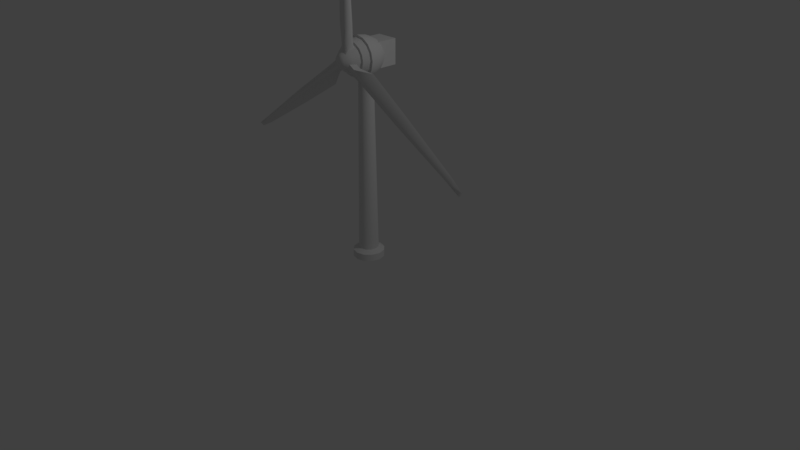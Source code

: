 # Source: WindTurbine.blend  (saved by Blender 2.78.0; exported with 4.5.12 LTS)
import bpy
from mathutils import Matrix  # noqa: F401  (used for matrix-valued properties, if any)

bpy.ops.wm.read_factory_settings(use_empty=True)
scene = bpy.context.scene
scene.name = 'Scene'

# ---- collections
col_collection_1 = bpy.data.collections.new('Collection 1'); scene.collection.children.link(col_collection_1)
col_collection_2 = bpy.data.collections.new('Collection 2'); scene.collection.children.link(col_collection_2)

# ---- materials (node trees are filled in below, after node groups)
mat_material = bpy.data.materials.new('Material')
mat_material.alpha_threshold = 0.0
mat_material.use_transparent_shadow = False
mat_material.roughness = 0.5
mat_material.line_color = (0.0, 0.0, 0.0, 1.0)
mat_material_001 = bpy.data.materials.new('Material.001')
mat_material_001.alpha_threshold = 0.0
mat_material_001.use_transparent_shadow = False
mat_material_001.roughness = 0.5

# ---- node groups
ng_auto_smooth = bpy.data.node_groups.new('Auto Smooth', 'GeometryNodeTree')
_s = ng_auto_smooth.interface.new_socket(name='Geometry', in_out='OUTPUT', socket_type='NodeSocketGeometry')
_s = ng_auto_smooth.interface.new_socket(name='Geometry', in_out='INPUT', socket_type='NodeSocketGeometry')
_s = ng_auto_smooth.interface.new_socket(name='Angle', in_out='INPUT', socket_type='NodeSocketFloat')
_s.subtype = 'ANGLE'
_s.min_value = 0.0
_s.max_value = 3.142
ng_auto_smooth.is_modifier = True
_N = ng_auto_smooth.nodes; _L = ng_auto_smooth.links
n0 = _N.new('NodeGroupOutput'); n0.name = 'Group Output'; n0.location = (480, -100)
n1 = _N.new('NodeGroupInput'); n1.name = 'Group Input'; n1.location = (-420, -300)
n2 = _N.new('NodeGroupInput'); n2.name = 'Group Input.001'; n2.location = (-60, -100)
n3 = _N.new('GeometryNodeSetShadeSmooth'); n3.name = 'Set Shade Smooth'; n3.location = (120, -100)
n3.domain = 'EDGE'
n4 = _N.new('GeometryNodeSetShadeSmooth'); n4.name = 'Set Shade Smooth.001'; n4.location = (300, -100)
n5 = _N.new('GeometryNodeInputMeshEdgeAngle'); n5.name = 'Edge Angle'; n5.location = (-420, -220)
n6 = _N.new('GeometryNodeInputEdgeSmooth'); n6.name = 'Is Edge Smooth'; n6.location = (-60, -160)
n7 = _N.new('GeometryNodeInputShadeSmooth'); n7.name = 'Is Face Smooth'; n7.location = (-240, -340)
n8 = _N.new('FunctionNodeBooleanMath'); n8.name = 'Boolean Math'; n8.location = (-60, -220)
n9 = _N.new('FunctionNodeCompare'); n9.name = 'Compare'; n9.location = (-240, -180)
n9.operation = 'LESS_EQUAL'
_L.new(n5.outputs[0], n9.inputs[0])
_L.new(n4.outputs[0], n0.inputs[0])
_L.new(n1.outputs[1], n9.inputs[1])
_L.new(n9.outputs[0], n8.inputs[0])
_L.new(n7.outputs[0], n8.inputs[1])
_L.new(n2.outputs[0], n3.inputs[0])
_L.new(n6.outputs[0], n3.inputs[1])
_L.new(n3.outputs[0], n4.inputs[0])
_L.new(n8.outputs[0], n3.inputs[2])
n0.is_active_output = True

# ---- material node trees

# ---- world
world_world = bpy.data.worlds.new('World'); scene.world = world_world
world_world.color = (0.05088, 0.05088, 0.05088)
world_world.use_sun_shadow = False
world_world.sun_shadow_jitter_overblur = 0.0
world_world.cycles.sampling_method = 'MANUAL'

# ---- cameras
cam_camera = bpy.data.cameras.new('Camera')
cam_camera.clip_end = 100.0
cam_camera.lens = 35.0
cam_camera.sensor_width = 32.0
cam_camera.sensor_height = 18.0
cam_camera.ortho_scale = 7.314
cam_camera.dof.focus_distance = 0.0
cam_camera.dof.aperture_fstop = 128.0

# ---- lights
light_lamp = bpy.data.lights.new('Lamp', 'POINT')
light_lamp.transmission_factor = 0.0
light_lamp.cutoff_distance = 30.0
light_lamp.energy = 100.0
light_lamp.shadow_buffer_clip_start = 1.001
light_lamp.shadow_soft_size = 0.1
light_lamp.shadow_maximum_resolution = 0.006
light_lamp.use_absolute_resolution = True

# ---- meshes
me_sphere = bpy.data.meshes.new('Sphere')
me_sphere.from_pydata([(-0.5194, 0.5343, 0.3255), (-0.5194, -0.6193, 0.3255), (-0.5194, 0.5343, 1.075), (-0.5194, -0.6193, 1.075), (0.5194, 0.5343, 0.3255), (0.5194, -0.6193, 0.3255), (0.5194, 0.5343, 1.075), (0.5194, -0.6193, 1.075), (-7.168e-10, 0.3612, 0.7774), (-1.944e-09, 0.7672, 0.4805), (-9.18e-10, 0.9116, 0.2443), (-1.895e-17, 0.8863, -0.05183), (3.948e-09, 0.6796, -0.2741), (3.948e-09, 0.5201, -0.486), (0.1382, 0.3337, 0.7774), (0.2936, 0.7088, 0.4805), (0.3489, 0.8423, 0.2443), (0.3392, 0.8189, -0.05183), (0.2601, 0.6278, -0.2741), (0.199, 0.4805, -0.486), (0.1077, 0.2601, -0.6776), (-1.015e-07, 4.312e-08, 0.8982), (0.2554, 0.2554, 0.7774), (0.5425, 0.5425, 0.4805), (0.6446, 0.6446, 0.2443), (0.6267, 0.6267, -0.05183), (0.4805, 0.4805, -0.2741), (0.3678, 0.3678, -0.486), (0.199, 0.199, -0.6776), (0.3337, 0.1382, 0.7774), (0.7088, 0.2936, 0.4805), (0.8423, 0.3489, 0.2443), (0.8189, 0.3392, -0.05183), (0.6278, 0.2601, -0.2741), (0.4805, 0.199, -0.486), (0.2601, 0.1077, -0.6776), (0.3612, 1.191e-07, 0.7774), (0.7672, 4.003e-08, 0.4805), (0.9116, 6.527e-09, 0.2443), (0.8863, -1.193e-08, -0.05183), (0.6796, 9.313e-09, -0.2741), (0.5201, 5.627e-08, -0.486), (0.2815, 4.156e-08, -0.6776), (0.3337, -0.1382, 0.7774), (0.7088, -0.2936, 0.4805), (0.8423, -0.3489, 0.2443), (0.8189, -0.3392, -0.05183), (0.6278, -0.2601, -0.2741), (0.4805, -0.199, -0.486), (0.2601, -0.1077, -0.6776), (0.2554, -0.2554, 0.7774), (0.5425, -0.5425, 0.4805), (0.6446, -0.6446, 0.2443), (0.6267, -0.6267, -0.05183), (0.4805, -0.4805, -0.2741), (0.3678, -0.3678, -0.486), (0.199, -0.199, -0.6776), (0.1382, -0.3337, 0.7774), (0.2936, -0.7088, 0.4805), (0.3489, -0.8423, 0.2443), (0.3392, -0.8189, -0.05183), (0.2601, -0.6278, -0.2741), (0.199, -0.4805, -0.486), (0.1077, -0.2601, -0.6776), (-6.932e-08, -0.3612, 0.7774), (-2.757e-07, -0.7672, 0.4805), (-2.942e-07, -0.9116, 0.2443), (-2.889e-07, -0.8863, -0.05183), (-2.139e-07, -0.6796, -0.2741), (-1.92e-07, -0.5201, -0.486), (-1.153e-07, -0.2815, -0.6776), (-0.1382, -0.3337, 0.7774), (-0.2936, -0.7088, 0.4805), (-0.3489, -0.8423, 0.2443), (-0.3392, -0.8189, -0.05183), (-0.2601, -0.6278, -0.2741), (-0.199, -0.4805, -0.486), (-0.1077, -0.2601, -0.6776), (-0.2554, -0.2554, 0.7774), (-0.5425, -0.5425, 0.4805), (-0.6446, -0.6446, 0.2443), (-0.6267, -0.6267, -0.05183), (-0.4805, -0.4805, -0.2741), (-0.3678, -0.3678, -0.486), (-0.199, -0.199, -0.6776), (3.948e-09, 1.113e-07, -0.7336), (-0.3337, -0.1382, 0.7774), (-0.7088, -0.2936, 0.4805), (-0.8423, -0.3489, 0.2443), (-0.8189, -0.3392, -0.05183), (-0.6278, -0.2601, -0.2741), (-0.4805, -0.199, -0.486), (-0.2601, -0.1077, -0.6776), (-0.3612, 2.316e-07, 0.7774), (-0.7672, 4.838e-07, 0.4805), (-0.9116, 5.153e-07, 0.2443), (-0.8863, 5.164e-07, -0.05183), (-0.6796, 3.82e-07, -0.2741), (-0.5201, 3.632e-07, -0.486), (-0.2815, 2.498e-07, -0.6776), (-0.3337, 0.1382, 0.7774), (-0.7088, 0.2936, 0.4805), (-0.8423, 0.3489, 0.2443), (-0.8189, 0.3392, -0.05183), (-0.6278, 0.2601, -0.2741), (-0.4805, 0.199, -0.486), (-0.2601, 0.1077, -0.6776), (-0.2554, 0.2554, 0.7774), (-0.5425, 0.5425, 0.4805), (-0.6446, 0.6446, 0.2443), (-0.6267, 0.6267, -0.05183), (-0.4805, 0.4805, -0.2741), (-0.3678, 0.3678, -0.486), (-0.199, 0.199, -0.6776), (-0.1382, 0.3337, 0.7774), (-0.2936, 0.7088, 0.4805), (-0.3489, 0.8423, 0.2443), (-0.3392, 0.8189, -0.05183), (-0.2601, 0.6278, -0.2741), (-0.199, 0.4805, -0.486), (-0.1077, 0.2601, -0.6776), (1.587e-07, 0.2815, -0.6776), (4.584e-10, 0.9811, -0.05183), (0.3754, 0.9064, -0.05183), (0.6937, 0.6937, -0.05183), (0.9064, 0.3754, -0.05183), (0.9811, 1.037e-08, -0.05183), (0.9064, -0.3754, -0.05183), (0.6937, -0.6937, -0.05183), (0.3754, -0.9064, -0.05183), (-3.194e-07, -0.9811, -0.05183), (-0.3754, -0.9064, -0.05183), (-0.6937, -0.6937, -0.05183), (-0.9064, -0.3754, -0.05183), (-0.9811, 5.951e-07, -0.05183), (-0.9064, 0.3754, -0.05183), (-0.6937, 0.6937, -0.05183), (-0.3754, 0.9064, -0.05183), (0.2931, 0.7077, -0.2741), (1.477e-17, 0.766, -0.2741), (0.5417, 0.5417, -0.2741), (0.7077, 0.2931, -0.2741), (0.766, 1.455e-08, -0.2741), (0.7077, -0.2931, -0.2741), (0.5417, -0.5417, -0.2741), (0.2931, -0.7077, -0.2741), (-2.456e-07, -0.766, -0.2741), (-0.2931, -0.7077, -0.2741), (-0.5417, -0.5417, -0.2741), (-0.7077, -0.2931, -0.2741), (-0.766, 4.346e-07, -0.2741), (-0.7077, 0.2931, -0.2741), (-0.5417, 0.5417, -0.2741), (-0.2931, 0.7077, -0.2741), (-1.661e-09, 9.195, 0.5641), (-4.567e-09, 0.1784, 0.4728), (0.237, 9.195, 0.5229), (0.1667, 0.1784, 0.4438), (0.4105, 9.195, 0.4102), (0.2887, 0.1784, 0.3646), (0.474, 9.195, 0.2563), (0.3334, 0.1784, 0.2563), (0.4105, 9.195, 0.1024), (0.2887, 0.1784, 0.1481), (0.237, 9.195, -0.01023), (0.1667, 0.1784, 0.06883), (6.991e-08, 9.195, -0.05147), (4.578e-08, 0.1784, 0.03983), (-0.237, 9.195, -0.01023), (-0.1667, 0.1784, 0.06883), (-0.4105, 9.195, 0.1024), (-0.2887, 0.1784, 0.1481), (-0.474, 9.195, 0.2563), (-0.3334, 0.1784, 0.2563), (-0.4105, 9.195, 0.4102), (-0.2887, 0.1784, 0.3646), (-0.237, 9.195, 0.5229), (-0.1667, 0.1784, 0.4438), (-1.893e-15, 9.662, 0.739), (0.3716, 9.662, 0.6743), (0.6437, 9.662, 0.4976), (0.7433, 9.662, 0.2563), (0.6437, 9.662, 0.01501), (0.3716, 9.662, -0.1617), (1.122e-07, 9.662, -0.2263), (-0.3716, 9.662, -0.1617), (-0.6437, 9.662, 0.01501), (-0.7433, 9.662, 0.2563), (-0.6437, 9.662, 0.4976), (-0.3716, 9.662, 0.6743), (-1.818e-15, 9.328, 0.739), (0.3716, 9.328, 0.6743), (0.6437, 9.328, 0.4976), (0.7433, 9.328, 0.2563), (0.6437, 9.328, 0.01501), (0.3716, 9.328, -0.1617), (1.122e-07, 9.328, -0.2263), (-0.3716, 9.328, -0.1617), (-0.6437, 9.328, 0.01501), (-0.7433, 9.328, 0.2563), (-0.6437, 9.328, 0.4976), (-0.3716, 9.328, 0.6743)], [], [(0, 1, 3, 2), (2, 3, 7, 6), (6, 7, 5, 4), (2, 6, 4, 0), (7, 3, 1, 5), (139, 11, 17, 138), (10, 9, 15, 16), (8, 21, 14), (85, 121, 20), (13, 12, 18, 19), (122, 10, 16, 123), (9, 8, 14, 15), (121, 13, 19, 20), (85, 20, 28), (19, 18, 26, 27), (123, 16, 24, 124), (15, 14, 22, 23), (20, 19, 27, 28), (138, 17, 25, 140), (16, 15, 23, 24), (14, 21, 22), (23, 22, 29, 30), (28, 27, 34, 35), (140, 25, 32, 141), (24, 23, 30, 31), (22, 21, 29), (85, 28, 35), (27, 26, 33, 34), (124, 24, 31, 125), (35, 34, 41, 42), (141, 32, 39, 142), (31, 30, 37, 38), (29, 21, 36), (85, 35, 42), (34, 33, 40, 41), (125, 31, 38, 126), (30, 29, 36, 37), (36, 21, 43), (85, 42, 49), (41, 40, 47, 48), (126, 38, 45, 127), (37, 36, 43, 44), (42, 41, 48, 49), (142, 39, 46, 143), (38, 37, 44, 45), (48, 47, 54, 55), (127, 45, 52, 128), (44, 43, 50, 51), (49, 48, 55, 56), (143, 46, 53, 144), (45, 44, 51, 52), (43, 21, 50), (85, 49, 56), (56, 55, 62, 63), (144, 53, 60, 145), (52, 51, 58, 59), (50, 21, 57), (85, 56, 63), (55, 54, 61, 62), (128, 52, 59, 129), (51, 50, 57, 58), (145, 60, 67, 146), (59, 58, 65, 66), (57, 21, 64), (85, 63, 70), (62, 61, 68, 69), (129, 59, 66, 130), (58, 57, 64, 65), (63, 62, 69, 70), (85, 70, 77), (69, 68, 75, 76), (130, 66, 73, 131), (65, 64, 71, 72), (70, 69, 76, 77), (146, 67, 74, 147), (66, 65, 72, 73), (64, 21, 71), (131, 73, 80, 132), (72, 71, 78, 79), (77, 76, 83, 84), (147, 74, 81, 148), (73, 72, 79, 80), (71, 21, 78), (85, 77, 84), (76, 75, 82, 83), (84, 83, 91, 92), (148, 81, 89, 149), (80, 79, 87, 88), (78, 21, 86), (85, 84, 92), (83, 82, 90, 91), (132, 80, 88, 133), (79, 78, 86, 87), (88, 87, 94, 95), (86, 21, 93), (85, 92, 99), (91, 90, 97, 98), (133, 88, 95, 134), (87, 86, 93, 94), (92, 91, 98, 99), (149, 89, 96, 150), (85, 99, 106), (98, 97, 104, 105), (134, 95, 102, 135), (94, 93, 100, 101), (99, 98, 105, 106), (150, 96, 103, 151), (95, 94, 101, 102), (93, 21, 100), (101, 100, 107, 108), (106, 105, 112, 113), (151, 103, 110, 152), (102, 101, 108, 109), (100, 21, 107), (85, 106, 113), (105, 104, 111, 112), (135, 102, 109, 136), (113, 112, 119, 120), (152, 110, 117, 153), (109, 108, 115, 116), (107, 21, 114), (85, 113, 120), (112, 111, 118, 119), (136, 109, 116, 137), (108, 107, 114, 115), (114, 21, 8), (85, 120, 121), (119, 118, 12, 13), (137, 116, 10, 122), (115, 114, 8, 9), (120, 119, 13, 121), (153, 117, 11, 139), (116, 115, 9, 10), (26, 140, 141, 33), (33, 141, 142, 40), (40, 142, 143, 47), (47, 143, 144, 54), (54, 144, 145, 61), (61, 145, 146, 68), (68, 146, 147, 75), (75, 147, 148, 82), (82, 148, 149, 90), (90, 149, 150, 97), (97, 150, 151, 104), (104, 151, 152, 111), (111, 152, 153, 118), (118, 153, 139, 12), (12, 139, 138, 18), (18, 138, 140, 26), (132, 133, 89, 81), (133, 134, 96, 89), (134, 135, 103, 96), (135, 136, 110, 103), (136, 137, 117, 110), (137, 122, 11, 117), (122, 123, 17, 11), (123, 124, 25, 17), (124, 125, 32, 25), (125, 126, 39, 32), (126, 127, 46, 39), (127, 128, 53, 46), (128, 129, 60, 53), (129, 130, 67, 60), (130, 131, 74, 67), (131, 132, 81, 74), (154, 155, 157, 156), (156, 157, 159, 158), (158, 159, 161, 160), (160, 161, 163, 162), (162, 163, 165, 164), (164, 165, 167, 166), (166, 167, 169, 168), (168, 169, 171, 170), (170, 171, 173, 172), (172, 173, 175, 174), (157, 155, 177, 175, 173, 171, 169, 167, 165, 163, 161, 159), (174, 175, 177, 176), (176, 177, 155, 154), (189, 201, 190, 178), (180, 192, 193, 181), (181, 193, 194, 182), (182, 194, 195, 183), (183, 195, 196, 184), (184, 196, 197, 185), (185, 197, 198, 186), (186, 198, 199, 187), (187, 199, 200, 188), (188, 200, 201, 189), (179, 191, 192, 180), (154, 190, 201, 176), (158, 192, 191, 156), (160, 193, 192, 158), (162, 194, 193, 160), (164, 195, 194, 162), (166, 196, 195, 164), (168, 197, 196, 166), (170, 198, 197, 168), (172, 199, 198, 170), (174, 200, 199, 172), (201, 200, 174, 176), (178, 190, 191, 179), (156, 191, 190, 154)])
me_sphere.polygons.foreach_set('use_smooth', [0, 0, 0, 0, 0, 1, 1, 1, 1, 1, 1, 1, 1, 1, 1, 1, 1, 1, 1, 1, 1, 1, 1, 1, 1, 1, 1, 1, 1, 1, 1, 1, 1, 1, 1, 1, 1, 1, 1, 1, 1, 1, 1, 1, 1, 1, 1, 1, 1, 1, 1, 1, 1, 1, 1, 1, 1, 1, 1, 1, 1, 1, 1, 1, 1, 1, 1, 1, 1, 1, 1, 1, 1, 1, 1, 1, 1, 1, 1, 1, 1, 1, 1, 1, 1, 1, 1, 1, 1, 1, 1, 1, 1, 1, 1, 1, 1, 1, 1, 1, 1, 1, 1, 1, 1, 1, 1, 1, 1, 1, 1, 1, 1, 1, 1, 1, 1, 1, 1, 1, 1, 1, 1, 1, 1, 1, 1, 1, 1, 1, 1, 1, 1, 1, 1, 1, 1, 1, 1, 1, 1, 1, 1, 1, 1, 1, 1, 1, 1, 1, 1, 1, 1, 1, 1, 1, 1, 1, 1, 1, 1, 1, 1, 1, 1, 1, 1, 1, 1, 1, 1, 1, 1, 1, 1, 1, 1, 1, 1, 1, 1, 1, 1, 1, 1, 1, 1, 1, 1, 1, 1, 1, 1, 1, 1, 1, 1, 1, 1, 1, 1, 1])
me_sphere.polygons.foreach_set('material_index', [0, 0, 0, 0, 0, 1, 0, 0, 0, 0, 0, 0, 0, 0, 0, 0, 0, 0, 1, 0, 0, 0, 0, 1, 0, 0, 0, 0, 0, 0, 1, 0, 0, 0, 0, 0, 0, 0, 0, 0, 0, 0, 0, 1, 0, 0, 0, 0, 0, 1, 0, 0, 0, 0, 1, 0, 0, 0, 0, 0, 0, 1, 0, 0, 0, 0, 0, 0, 0, 0, 0, 0, 0, 0, 1, 0, 0, 0, 0, 0, 1, 0, 0, 0, 0, 0, 1, 0, 0, 0, 0, 0, 0, 0, 0, 0, 0, 0, 0, 0, 1, 0, 0, 0, 0, 0, 1, 0, 0, 0, 0, 1, 0, 0, 0, 0, 0, 0, 1, 0, 0, 0, 0, 0, 0, 0, 0, 0, 0, 0, 0, 1, 0, 1, 1, 1, 1, 1, 1, 1, 1, 1, 1, 1, 1, 1, 1, 1, 1, 0, 0, 0, 0, 0, 0, 0, 0, 0, 0, 0, 0, 0, 0, 0, 0, 0, 0, 0, 0, 0, 0, 0, 0, 0, 0, 0, 0, 0, 0, 0, 0, 0, 0, 0, 0, 0, 0, 0, 0, 0, 0, 0, 0, 0, 0, 0, 0, 0, 0, 0, 0, 0])
_k = set([(11, 17), (11, 117), (12, 18), (12, 118), (17, 25), (18, 26), (25, 32), (26, 33), (32, 39), (33, 40), (39, 46), (40, 47), (46, 53), (47, 54), (53, 60), (54, 61), (60, 67), (61, 68), (67, 74), (68, 75), (74, 81), (75, 82), (81, 89), (82, 90), (89, 96), (90, 97), (96, 103), (97, 104), (103, 110), (104, 111), (110, 117), (111, 118), (122, 123), (122, 137), (123, 124), (124, 125), (125, 126), (126, 127), (127, 128), (128, 129), (129, 130), (130, 131), (131, 132), (132, 133), (133, 134), (134, 135), (135, 136), (136, 137), (138, 139), (138, 140), (139, 153), (140, 141), (141, 142), (142, 143), (143, 144), (144, 145), (145, 146), (146, 147), (147, 148), (148, 149), (149, 150), (150, 151), (151, 152), (152, 153), (154, 156), (154, 176), (156, 158), (158, 160), (160, 162), (162, 164), (164, 166), (166, 168), (168, 170), (170, 172), (172, 174), (174, 176), (190, 191), (190, 201), (191, 192), (192, 193), (193, 194), (194, 195), (195, 196), (196, 197), (197, 198), (198, 199), (199, 200), (200, 201)])
me_sphere.attributes.new('sharp_edge', 'BOOLEAN', 'EDGE').data.foreach_set('value', [ (min(e.vertices), max(e.vertices)) in _k for e in me_sphere.edges])
me_sphere.materials.append(mat_material)
me_sphere.materials.append(mat_material_001)
me_sphere.use_remesh_preserve_volume = False
me_sphere.use_remesh_preserve_attributes = False
me_sphere.use_mirror_vertex_groups = False
me_sphere.update()
me_circle_008 = bpy.data.meshes.new('Circle.008')
me_circle_008.from_pydata([(0.1529, -0.7476, 0.2469), (-0.506, -0.226, -0.4225), (0.02329, -0.5899, -0.5148), (0.06795, -0.6593, -0.08048), (-0.5992, -0.1995, 0.02381), (-1.048, -0.894, -0.01505), (-0.3605, -1.382, -0.1329), (-0.4643, -1.072, -0.4487), (-0.8023, -0.8341, -0.391), (-0.4525, -1.333, 0.1418), (-1.146, -2.293, 0.06206), (-1.484, -1.798, -0.4896), (-1.158, -2.039, -0.5151), (-1.056, -2.34, -0.2065), (-2.193, -1.608, 0.01131), (-7.274, -9.829, -0.9744), (-6.821, -10.13, -1.104), (-6.872, -10.04, -1.177), (-7.016, -9.943, -1.146), (-6.857, -10.1, -1.016), (-7.567, -11.03, -1.179), (-7.32, -10.37, -1.155), (-7.19, -10.45, -1.188), (-7.545, -11.04, -1.278), (-7.811, -10.89, -1.104), (-3.828, -5.299, -0.7898), (-4.377, -5.073, -0.4012), (-3.483, -5.714, -0.597), (-3.566, -5.487, -0.8174), (-3.556, -5.668, -0.396), (6.693, 0.336, 0.1293), (6.581, 0.2832, -0.3125), (6.703, 0.448, -0.05786), (6.679, -0.6674, -0.01574), (6.576, -0.03951, -0.3296), (13.44, -0.1093, -0.1614), (13.43, 0.2167, -0.2936), (12.74, 0.1636, -0.2591), (12.74, 0.00739, -0.2469), (13.42, 0.1803, -0.198), (12.25, 0.2142, -0.1139), (12.22, 0.01575, -0.275), (12.22, 0.1895, -0.2828), (12.26, 0.275, -0.1937), (12.26, -0.2826, -0.1392), (2.569, -0.8877, 0.07434), (2.53, 0.4811, 0.04033), (2.365, 0.2706, -0.313), (2.353, -0.134, -0.3441), (2.524, 0.3443, 0.2928), (1.337, 0.36, 0.29), (1.169, -0.1329, -0.3297), (1.173, 0.2846, -0.3299), (1.344, 0.4999, 0.03176), (1.332, -0.3513, 0.03243), (0.5048, -0.3802, 0.007994), (0.5048, 0.4367, 0.01541), (0.5048, 0.4207, -0.4264), (0.5048, -0.2282, -0.4227), (0.5048, 0.5109, 0.357), (-0.7201, 0.1394, 0.3245), (-0.02358, 0.6021, -0.3501), (-0.5831, 0.2855, -0.4382), (-0.6303, 0.2201, -0.00354), (0.07504, 0.6202, 0.09552), (-0.3653, 1.316, 0.1783), (-1.106, 0.9109, 0.06771), (-0.8073, 0.9162, -0.2747), (-0.4449, 1.116, -0.2204), (-1.001, 0.9399, 0.3407), (-1.581, 1.971, 0.4351), (-1.035, 2.14, -0.1451), (-1.392, 1.949, -0.1662), (-1.683, 1.943, 0.1682), (-0.5243, 2.641, 0.383), (-5.877, 10.74, 0.8248), (-6.353, 10.47, 0.6981), (-6.25, 10.48, 0.6177), (-6.103, 10.57, 0.6485), (-6.299, 10.47, 0.7838), (-6.853, 11.52, 0.7941), (-6.358, 11.02, 0.7166), (-6.49, 10.94, 0.6839), (-6.878, 11.52, 0.695), (-6.615, 11.67, 0.8693), (-3.229, 5.736, 0.1757), (-2.763, 6.09, 0.5755), (-3.734, 5.572, 0.3904), (-3.511, 5.58, 0.1509), (-3.646, 5.593, 0.5893)], [], [(12, 28, 25, 11), (0, 4, 5, 9), (29, 19, 16, 27), (28, 17, 18, 25), (11, 25, 26, 14), (15, 24, 20, 19), (18, 17, 22, 21), (15, 18, 21, 24), (7, 6, 13, 12), (22, 23, 24, 21), (6, 9, 10, 13), (1, 8, 5, 4), (25, 18, 15, 26), (27, 16, 17, 28), (3, 6, 7, 2), (26, 15, 19, 29), (11, 14, 8), (17, 16, 23, 22), (16, 19, 20, 23), (2, 7, 8, 1), (5, 14, 10, 9), (45, 33, 30, 49), (42, 43, 36, 37), (43, 40, 39, 36), (46, 32, 31, 47), (57, 52, 51, 58), (8, 7, 12, 11), (20, 24, 23), (10, 29, 27, 13), (13, 27, 28, 12), (14, 26, 29, 10), (51, 45, 54), (8, 14, 5), (54, 45, 49, 50), (48, 45, 51), (51, 52, 47, 48), (32, 43, 42, 31), (59, 50, 53, 56), (56, 53, 52, 57), (49, 30, 32, 46), (39, 35, 36), (33, 44, 40, 30), (44, 41, 38, 35), (30, 40, 43, 32), (41, 42, 37, 38), (53, 50, 49, 46), (44, 35, 39, 40), (34, 41, 44, 33), (48, 34, 33, 45), (47, 31, 34, 48), (37, 36, 35, 38), (59, 55, 54, 50), (52, 53, 46, 47), (58, 51, 54, 55), (0, 9, 6, 3), (31, 42, 41, 34), (63, 66, 67, 62), (62, 67, 68, 61), (60, 69, 66, 63), (75, 84, 80, 79), (68, 67, 72, 71), (67, 66, 73, 72), (71, 74, 68), (74, 86, 89, 70), (78, 77, 82, 81), (77, 76, 83, 82), (75, 78, 81, 84), (82, 83, 84, 81), (65, 74, 70, 69), (76, 79, 80, 83), (80, 84, 83), (71, 85, 86, 74), (87, 76, 77, 88), (73, 87, 88, 72), (88, 77, 78, 85), (72, 88, 85, 71), (60, 64, 65, 69), (86, 75, 79, 89), (70, 89, 87, 73), (89, 79, 76, 87), (61, 68, 65, 64), (85, 78, 75, 86), (66, 69, 70, 73), (68, 74, 65)])
me_circle_008.polygons.foreach_set('use_smooth', [True] * 84)
_k = set([(1, 8), (4, 5), (5, 14), (8, 14), (14, 26), (15, 24), (15, 26), (20, 23), (20, 24), (23, 24), (33, 44), (33, 45), (35, 36), (35, 39), (35, 44), (36, 39), (45, 51), (45, 54), (51, 58), (54, 55), (61, 68), (64, 65), (65, 74), (68, 74), (74, 86), (75, 84), (75, 86), (80, 83), (80, 84), (83, 84)])
me_circle_008.attributes.new('sharp_edge', 'BOOLEAN', 'EDGE').data.foreach_set('value', [ (min(e.vertices), max(e.vertices)) in _k for e in me_circle_008.edges])
me_circle_008.materials.append(mat_material)
me_circle_008.use_remesh_preserve_volume = False
me_circle_008.use_remesh_preserve_attributes = False
me_circle_008.use_mirror_vertex_groups = False
me_circle_008.update()

# ---- objects
ob_sphere = bpy.data.objects.new('Sphere', me_sphere)
ob_lamp = bpy.data.objects.new('Lamp', light_lamp)
ob_camera = bpy.data.objects.new('Camera', cam_camera)
ob_wing_2_002 = bpy.data.objects.new('wing 2.002', me_circle_008)

# ---- transforms, parenting, visibility, modifiers, constraints
ob_sphere.location = (0.0, -0.1062, 2.6)
ob_sphere.rotation_euler = (-1.571, -2.22e-16, 2.22e-16)
ob_sphere.scale = (0.2691, 0.2691, 0.4144)
ob_sphere.lineart.crease_threshold = 0.0
_m = ob_sphere.modifiers.new('Auto Smooth', 'NODES')
_m.node_group = ng_auto_smooth
_gi = [s.identifier for s in ng_auto_smooth.interface.items_tree if s.item_type == 'SOCKET' and s.in_out == 'INPUT']
_m[_gi[1]] = 1.396  # Angle
ob_lamp.location = (4.076, 1.005, 5.904)
ob_lamp.rotation_euler = (0.6503, 0.05522, 1.866)
ob_lamp.lock_rotations_4d = False
ob_lamp.empty_display_type = 'ARROWS'
ob_lamp.color = (0.0, 0.0, 0.0, 0.0)
ob_lamp.lineart.crease_threshold = 0.0
ob_camera.location = (7.481, -6.508, 5.344)
ob_camera.rotation_euler = (1.109, 0.0, 0.8149)
ob_camera.lock_rotations_4d = False
ob_camera.empty_display_type = 'ARROWS'
ob_camera.color = (0.0, 0.0, 0.0, 0.0)
ob_camera.display_type = 'WIRE'
ob_camera.lineart.crease_threshold = 0.0
ob_wing_2_002.location = (0.0, -0.2783, 2.6)
ob_wing_2_002.rotation_euler = (-1.658, 4.712, 0.0)
ob_wing_2_002.scale = (0.1582, 0.1582, 0.1582)
ob_wing_2_002.lock_rotations_4d = False
ob_wing_2_002.empty_display_type = 'ARROWS'
ob_wing_2_002.lineart.crease_threshold = 0.0
_m = ob_wing_2_002.modifiers.new('Auto Smooth', 'NODES')
_m.node_group = ng_auto_smooth
_gi = [s.identifier for s in ng_auto_smooth.interface.items_tree if s.item_type == 'SOCKET' and s.in_out == 'INPUT']
_m[_gi[1]] = 1.396  # Angle

# ---- collection membership
col_collection_1.objects.link(ob_sphere)
col_collection_1.objects.link(ob_lamp)
col_collection_1.objects.link(ob_camera)
col_collection_2.objects.link(ob_wing_2_002)

# ---- scene / render settings (as saved in the file)
scene.camera = ob_camera
scene.frame_start = 1; scene.frame_end = 250; scene.frame_set(1)
scene.render.engine = 'BLENDER_EEVEE_NEXT'
scene.render.resolution_percentage = 50
scene.render.dither_intensity = 0.0
scene.cycles.use_denoising = False
scene.cycles.samples = 128
scene.cycles.sampling_pattern = 'TABULATED_SOBOL'
scene.cycles.light_sampling_threshold = 0.0
scene.cycles.use_adaptive_sampling = False
scene.cycles.use_light_tree = False
scene.cycles.blur_glossy = 0.0
scene.cycles.sample_clamp_indirect = 0.0
scene.view_settings.view_transform = 'Standard'
bpy.context.view_layer.update()
